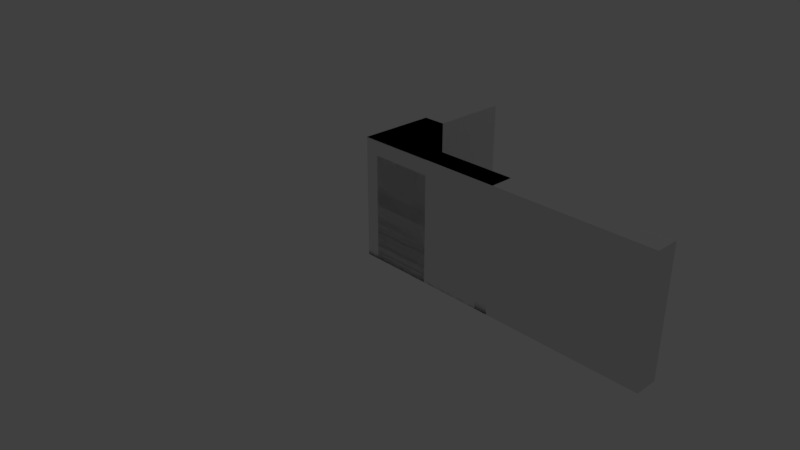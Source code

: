 # Source: Kit_Basic.blend  (saved by Blender 2.79.0; exported with 4.5.12 LTS)
import bpy
from mathutils import Matrix  # noqa: F401  (used for matrix-valued properties, if any)

bpy.ops.wm.read_factory_settings(use_empty=True)
scene = bpy.context.scene
scene.name = 'Scene'

# ---- collections
col_collection_1 = bpy.data.collections.new('Collection 1'); scene.collection.children.link(col_collection_1)
col_collection_2 = bpy.data.collections.new('Collection 2'); scene.collection.children.link(col_collection_2)
col_collection_3 = bpy.data.collections.new('Collection 3'); scene.collection.children.link(col_collection_3)
col_collection_4 = bpy.data.collections.new('Collection 4'); scene.collection.children.link(col_collection_4)
col_collection_12 = bpy.data.collections.new('Collection 12'); scene.collection.children.link(col_collection_12)
col_collection_14 = bpy.data.collections.new('Collection 14'); scene.collection.children.link(col_collection_14)

# ---- world
world_world = bpy.data.worlds.new('World'); scene.world = world_world
world_world.color = (0.05088, 0.05088, 0.05088)
world_world.use_sun_shadow = False
world_world.sun_shadow_jitter_overblur = 0.0
world_world.cycles.sampling_method = 'MANUAL'

# ---- cameras
cam_camera = bpy.data.cameras.new('Camera')
cam_camera.clip_end = 100.0
cam_camera.lens = 35.0
cam_camera.sensor_width = 32.0
cam_camera.sensor_height = 18.0
cam_camera.ortho_scale = 7.314
cam_camera.dof.focus_distance = 0.0
cam_camera.dof.aperture_fstop = 128.0

# ---- lights
light_lamp = bpy.data.lights.new('Lamp', 'POINT')
light_lamp.transmission_factor = 0.0
light_lamp.cutoff_distance = 30.0
light_lamp.energy = 100.0
light_lamp.shadow_buffer_clip_start = 1.001
light_lamp.shadow_soft_size = 0.1
light_lamp.shadow_maximum_resolution = 0.006
light_lamp.use_absolute_resolution = True

# ---- meshes
me_wall_section_4 = bpy.data.meshes.new('Wall_Section_4')
me_wall_section_4.from_pydata([(0.0, 0.0, 0.0), (-3.173e-10, 8.688e-05, 1.6), (0.0, 0.3, -8.688e-06), (-3.17e-10, 0.3001, 1.6), (4.0, 0.0, 4.23e-10), (4.0, 8.688e-05, 1.6), (4.0, 0.3, -8.688e-06), (4.0, 0.3001, 1.6)], [], [(0, 1, 3, 2), (2, 3, 7, 6), (6, 7, 5, 4), (4, 5, 1, 0), (2, 6, 4, 0), (7, 3, 1, 5)])
me_wall_section_4.use_remesh_preserve_volume = False
me_wall_section_4.use_remesh_preserve_attributes = False
me_wall_section_4.use_mirror_vertex_groups = False
me_wall_section_4.update()
me_wall_section_2 = bpy.data.meshes.new('Wall_Section_2')
me_wall_section_2.from_pydata([(0.0, 0.0, 0.0), (-3.173e-10, 8.688e-05, 1.6), (0.0, 0.3, -8.688e-06), (-3.17e-10, 0.3001, 1.6), (2.0, 0.0, 2.115e-10), (2.0, 8.688e-05, 1.6), (2.0, 0.3, -8.688e-06), (2.0, 0.3001, 1.6)], [], [(0, 1, 3, 2), (2, 3, 7, 6), (6, 7, 5, 4), (4, 5, 1, 0), (2, 6, 4, 0), (7, 3, 1, 5)])
me_wall_section_2.use_remesh_preserve_volume = False
me_wall_section_2.use_remesh_preserve_attributes = False
me_wall_section_2.use_mirror_vertex_groups = False
me_wall_section_2.update()
me_door_2 = bpy.data.meshes.new('Door_2')
me_door_2.from_pydata([(0.0, 0.0, 0.0), (-1.586e-10, 4.344e-05, 1.594), (0.0, 0.3, -4.344e-06), (-1.587e-10, 0.3, 1.594), (2.0, 0.0, 1.058e-10), (2.0, 4.344e-05, 1.594), (2.0, 0.3, -4.344e-06), (2.0, 0.3, 1.594), (0.1774, 0.0, 9.381e-12), (0.1774, 4.087e-05, 1.406), (0.1774, 0.3, 1.406), (0.1774, 0.3, -4.344e-06), (1.823, 0.3, -4.344e-06), (1.823, 0.3, 1.406), (1.823, 4.087e-05, 1.406), (1.823, 0.0, 9.637e-11), (0.0, 0.15, -2.172e-06), (-1.587e-10, 0.15, 1.594), (2.0, 0.15, -2.172e-06), (2.0, 0.15, 1.594)], [], [(16, 17, 3, 2), (18, 19, 5, 4), (19, 17, 1, 5), (13, 14, 9, 10), (8, 9, 1, 0), (10, 11, 2, 3), (3, 7, 13, 10), (7, 6, 12, 13), (14, 15, 4, 5), (5, 1, 9, 14), (7, 3, 17, 19), (6, 7, 19, 18), (0, 1, 17, 16), (8, 11, 10, 9), (12, 15, 14, 13)])
me_door_2.use_remesh_preserve_volume = False
me_door_2.use_remesh_preserve_attributes = False
me_door_2.use_mirror_vertex_groups = False
me_door_2.update()
me_wall_corner_inner_1 = bpy.data.meshes.new('Wall_Corner_Inner_1')
me_wall_corner_inner_1.from_pydata([(0.0, 0.0, 0.0), (-2.379e-10, 6.516e-05, 1.6), (1.0, 0.0, 7.932e-11), (1.0, 6.516e-05, 1.6), (1.0, 0.3, -6.516e-06), (1.0, 0.3001, 1.6), (0.3, 0.3, -6.516e-06), (0.3, 0.3001, 1.6), (-2.378e-10, 1.0, 1.6), (0.0, 1.0, -2.172e-05), (0.3, 1.0, -2.172e-05), (0.3, 1.0, 1.6)], [], [(7, 11, 8, 1, 3, 5), (4, 5, 3, 2), (2, 3, 1, 0), (0, 9, 10, 6, 4, 2), (4, 6, 7, 5), (1, 8, 9, 0), (9, 8, 11, 10), (7, 6, 10, 11)])
me_wall_corner_inner_1.use_remesh_preserve_volume = False
me_wall_corner_inner_1.use_remesh_preserve_attributes = False
me_wall_corner_inner_1.use_mirror_vertex_groups = False
me_wall_corner_inner_1.update()
me_wall_section_1 = bpy.data.meshes.new('Wall_Section_1')
me_wall_section_1.from_pydata([(0.0, 0.0, 0.0), (-3.173e-10, 8.688e-05, 1.6), (0.0, 0.3, -8.688e-06), (-3.17e-10, 0.3001, 1.6), (1.0, 0.0, 2.115e-10), (1.0, 8.688e-05, 1.6), (1.0, 0.3, -8.688e-06), (1.0, 0.3001, 1.6)], [], [(0, 1, 3, 2), (2, 3, 7, 6), (6, 7, 5, 4), (4, 5, 1, 0), (2, 6, 4, 0), (7, 3, 1, 5)])
me_wall_section_1.use_remesh_preserve_volume = False
me_wall_section_1.use_remesh_preserve_attributes = False
me_wall_section_1.use_mirror_vertex_groups = False
me_wall_section_1.update()
me_wall_corner_inner_2 = bpy.data.meshes.new('Wall_Corner_Inner_2')
me_wall_corner_inner_2.from_pydata([(0.0, 0.0, 0.0), (-2.379e-10, 6.516e-05, 1.6), (2.0, 0.0, 7.932e-11), (2.0, 6.516e-05, 1.6), (2.0, 0.3, -6.516e-06), (2.0, 0.3001, 1.6), (0.3, 0.3, -6.516e-06), (0.3, 0.3001, 1.6), (-2.378e-10, 2.0, 1.6), (0.0, 2.0, -2.172e-05), (0.3, 2.0, -2.172e-05), (0.3, 2.0, 1.6)], [], [(7, 11, 8, 1, 3, 5), (4, 5, 3, 2), (2, 3, 1, 0), (0, 9, 10, 6, 4, 2), (4, 6, 7, 5), (1, 8, 9, 0), (9, 8, 11, 10), (7, 6, 10, 11)])
me_wall_corner_inner_2.use_remesh_preserve_volume = False
me_wall_corner_inner_2.use_remesh_preserve_attributes = False
me_wall_corner_inner_2.use_mirror_vertex_groups = False
me_wall_corner_inner_2.update()

# ---- objects
ob_wall_section_4 = bpy.data.objects.new('Wall_Section_4', me_wall_section_4)
ob_lamp = bpy.data.objects.new('Lamp', light_lamp)
ob_camera = bpy.data.objects.new('Camera', cam_camera)
ob_wall_section_2 = bpy.data.objects.new('Wall_Section_2', me_wall_section_2)
ob_door_2 = bpy.data.objects.new('Door_2', me_door_2)
ob_wall_corner_inner_1 = bpy.data.objects.new('Wall_Corner_Inner_1', me_wall_corner_inner_1)
ob_wall_section_1 = bpy.data.objects.new('Wall_Section_1', me_wall_section_1)
ob_wall_corner_inner_2 = bpy.data.objects.new('Wall_Corner_Inner_2', me_wall_corner_inner_2)

# ---- transforms, parenting, visibility, modifiers, constraints
ob_wall_section_4.location = (0.0, 0.0, 0.0)
ob_wall_section_4.lineart.crease_threshold = 0.0
ob_lamp.location = (4.076, 1.005, 14.99)
ob_lamp.rotation_euler = (0.6503, 0.05522, 1.866)
ob_lamp.lock_rotations_4d = False
ob_lamp.empty_display_type = 'ARROWS'
ob_lamp.color = (0.0, 0.0, 0.0, 0.0)
ob_lamp.lineart.crease_threshold = 0.0
ob_camera.location = (7.481, -6.508, 5.344)
ob_camera.rotation_euler = (1.109, 0.0, 0.8149)
ob_camera.lock_rotations_4d = False
ob_camera.empty_display_type = 'ARROWS'
ob_camera.color = (0.0, 0.0, 0.0, 0.0)
ob_camera.display_type = 'WIRE'
ob_camera.lineart.crease_threshold = 0.0
ob_wall_section_2.location = (0.0, 0.0, 0.0)
ob_wall_section_2.lineart.crease_threshold = 0.0
ob_door_2.location = (0.0, 0.0, 0.0)
ob_door_2.lineart.crease_threshold = 0.0
ob_wall_corner_inner_1.location = (0.0, 0.0, 0.0)
ob_wall_corner_inner_1.lineart.crease_threshold = 0.0
ob_wall_section_1.location = (0.0, 0.0, 0.0)
ob_wall_section_1.lineart.crease_threshold = 0.0
ob_wall_corner_inner_2.location = (0.0, 0.0, 0.0)
ob_wall_corner_inner_2.lineart.crease_threshold = 0.0

# ---- collection membership
col_collection_1.objects.link(ob_wall_section_4)
col_collection_1.objects.link(ob_lamp)
col_collection_1.objects.link(ob_camera)
col_collection_2.objects.link(ob_wall_section_2)
col_collection_3.objects.link(ob_door_2)
col_collection_4.objects.link(ob_wall_corner_inner_1)
col_collection_12.objects.link(ob_wall_section_1)
col_collection_14.objects.link(ob_wall_corner_inner_2)

# ---- scene / render settings (as saved in the file)
scene.camera = ob_camera
scene.frame_start = 1; scene.frame_end = 250; scene.frame_set(1)
scene.render.engine = 'BLENDER_EEVEE_NEXT'
scene.render.resolution_percentage = 50
scene.render.dither_intensity = 0.0
scene.cycles.use_denoising = False
scene.cycles.samples = 128
scene.cycles.sampling_pattern = 'TABULATED_SOBOL'
scene.cycles.use_adaptive_sampling = False
scene.cycles.use_light_tree = False
scene.cycles.blur_glossy = 0.0
scene.cycles.sample_clamp_indirect = 0.0
scene.view_settings.view_transform = 'Standard'
bpy.context.view_layer.update()
